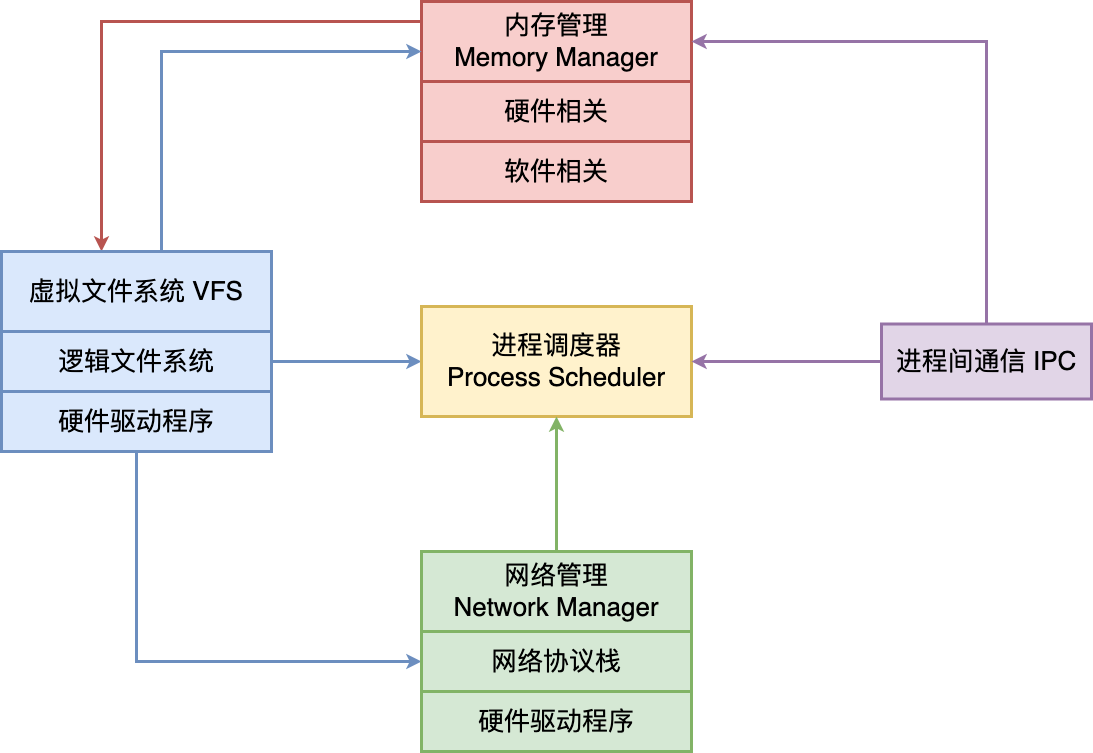

The diagram above was exported from draw.io. Its source (the exported page's mxGraphModel, read from the mxfile embedded in the PNG):
<mxGraphModel dx="2057" dy="600" grid="1" gridSize="10" guides="1" tooltips="1" connect="1" arrows="1" fold="1" page="0" pageScale="1" pageWidth="827" pageHeight="1169" background="#ffffff" math="0" shadow="0">
  <root>
    <mxCell id="0" />
    <mxCell id="1" parent="0" />
    <mxCell id="Gzd4R2vLoiyGjgUk6LlX-13" style="edgeStyle=orthogonalEdgeStyle;rounded=0;orthogonalLoop=1;jettySize=auto;html=1;strokeWidth=3;fillColor=#f8cecc;strokeColor=#b85450;" edge="1" parent="1" source="Gzd4R2vLoiyGjgUk6LlX-1" target="Gzd4R2vLoiyGjgUk6LlX-4">
      <mxGeometry relative="1" as="geometry">
        <Array as="points">
          <mxPoint x="10" y="490" />
        </Array>
      </mxGeometry>
    </mxCell>
    <mxCell id="Gzd4R2vLoiyGjgUk6LlX-1" value="&lt;font style=&quot;font-size: 26px;&quot;&gt;内存管理&lt;br&gt;Memory Manager&lt;br&gt;&lt;/font&gt;" style="rounded=0;whiteSpace=wrap;html=1;fillColor=#f8cecc;strokeColor=#b85450;strokeWidth=3;" vertex="1" parent="1">
      <mxGeometry x="330" y="470" width="270" height="80" as="geometry" />
    </mxCell>
    <mxCell id="Gzd4R2vLoiyGjgUk6LlX-2" value="&lt;font style=&quot;font-size: 26px;&quot;&gt;硬件相关&lt;br&gt;&lt;/font&gt;" style="rounded=0;whiteSpace=wrap;html=1;fillColor=#f8cecc;strokeColor=#b85450;strokeWidth=3;" vertex="1" parent="1">
      <mxGeometry x="330" y="550" width="270" height="60" as="geometry" />
    </mxCell>
    <mxCell id="Gzd4R2vLoiyGjgUk6LlX-3" value="&lt;font style=&quot;font-size: 26px;&quot;&gt;软件相关&lt;br&gt;&lt;/font&gt;" style="rounded=0;whiteSpace=wrap;html=1;fillColor=#f8cecc;strokeColor=#b85450;strokeWidth=3;" vertex="1" parent="1">
      <mxGeometry x="330" y="610" width="270" height="60" as="geometry" />
    </mxCell>
    <mxCell id="Gzd4R2vLoiyGjgUk6LlX-12" style="edgeStyle=orthogonalEdgeStyle;rounded=0;orthogonalLoop=1;jettySize=auto;html=1;strokeWidth=3;fillColor=#dae8fc;strokeColor=#6c8ebf;" edge="1" parent="1" source="Gzd4R2vLoiyGjgUk6LlX-4" target="Gzd4R2vLoiyGjgUk6LlX-1">
      <mxGeometry relative="1" as="geometry">
        <Array as="points">
          <mxPoint x="70" y="520" />
        </Array>
      </mxGeometry>
    </mxCell>
    <mxCell id="Gzd4R2vLoiyGjgUk6LlX-4" value="&lt;font style=&quot;font-size: 26px;&quot;&gt;虚拟文件系统 VFS&lt;br&gt;&lt;/font&gt;" style="rounded=0;whiteSpace=wrap;html=1;fillColor=#dae8fc;strokeColor=#6c8ebf;strokeWidth=3;" vertex="1" parent="1">
      <mxGeometry x="-90" y="720" width="270" height="80" as="geometry" />
    </mxCell>
    <mxCell id="Gzd4R2vLoiyGjgUk6LlX-16" style="edgeStyle=orthogonalEdgeStyle;rounded=0;orthogonalLoop=1;jettySize=auto;html=1;strokeWidth=3;fillColor=#dae8fc;strokeColor=#6c8ebf;" edge="1" parent="1" source="Gzd4R2vLoiyGjgUk6LlX-5" target="Gzd4R2vLoiyGjgUk6LlX-7">
      <mxGeometry relative="1" as="geometry" />
    </mxCell>
    <mxCell id="Gzd4R2vLoiyGjgUk6LlX-5" value="&lt;font style=&quot;font-size: 26px;&quot;&gt;逻辑文件系统&lt;br&gt;&lt;/font&gt;" style="rounded=0;whiteSpace=wrap;html=1;fillColor=#dae8fc;strokeColor=#6c8ebf;strokeWidth=3;" vertex="1" parent="1">
      <mxGeometry x="-90" y="800" width="270" height="60" as="geometry" />
    </mxCell>
    <mxCell id="Gzd4R2vLoiyGjgUk6LlX-18" style="edgeStyle=orthogonalEdgeStyle;rounded=0;orthogonalLoop=1;jettySize=auto;html=1;strokeWidth=3;fillColor=#dae8fc;strokeColor=#6c8ebf;" edge="1" parent="1" source="Gzd4R2vLoiyGjgUk6LlX-6" target="Gzd4R2vLoiyGjgUk6LlX-10">
      <mxGeometry relative="1" as="geometry">
        <Array as="points">
          <mxPoint x="45" y="1130" />
        </Array>
      </mxGeometry>
    </mxCell>
    <mxCell id="Gzd4R2vLoiyGjgUk6LlX-6" value="&lt;font style=&quot;font-size: 26px;&quot;&gt;硬件驱动程序&lt;br&gt;&lt;/font&gt;" style="rounded=0;whiteSpace=wrap;html=1;fillColor=#dae8fc;strokeColor=#6c8ebf;strokeWidth=3;" vertex="1" parent="1">
      <mxGeometry x="-90" y="860" width="270" height="60" as="geometry" />
    </mxCell>
    <mxCell id="Gzd4R2vLoiyGjgUk6LlX-7" value="&lt;font style=&quot;font-size: 26px;&quot;&gt;进程调度器&lt;br&gt;Process Scheduler&lt;br&gt;&lt;/font&gt;" style="rounded=0;whiteSpace=wrap;html=1;fillColor=#fff2cc;strokeColor=#d6b656;strokeWidth=3;" vertex="1" parent="1">
      <mxGeometry x="330" y="775" width="270" height="110" as="geometry" />
    </mxCell>
    <mxCell id="Gzd4R2vLoiyGjgUk6LlX-14" style="edgeStyle=orthogonalEdgeStyle;rounded=0;orthogonalLoop=1;jettySize=auto;html=1;fillColor=#e1d5e7;strokeColor=#9673a6;strokeWidth=3;" edge="1" parent="1" source="Gzd4R2vLoiyGjgUk6LlX-8" target="Gzd4R2vLoiyGjgUk6LlX-1">
      <mxGeometry relative="1" as="geometry">
        <Array as="points">
          <mxPoint x="895" y="510" />
        </Array>
      </mxGeometry>
    </mxCell>
    <mxCell id="Gzd4R2vLoiyGjgUk6LlX-15" style="edgeStyle=orthogonalEdgeStyle;rounded=0;orthogonalLoop=1;jettySize=auto;html=1;strokeWidth=3;fillColor=#e1d5e7;strokeColor=#9673a6;" edge="1" parent="1" source="Gzd4R2vLoiyGjgUk6LlX-8" target="Gzd4R2vLoiyGjgUk6LlX-7">
      <mxGeometry relative="1" as="geometry" />
    </mxCell>
    <mxCell id="Gzd4R2vLoiyGjgUk6LlX-8" value="&lt;font style=&quot;font-size: 26px;&quot;&gt;进程间通信 IPC&lt;br&gt;&lt;/font&gt;" style="rounded=0;whiteSpace=wrap;html=1;fillColor=#e1d5e7;strokeColor=#9673a6;strokeWidth=3;" vertex="1" parent="1">
      <mxGeometry x="790" y="792.5" width="210" height="75" as="geometry" />
    </mxCell>
    <mxCell id="Gzd4R2vLoiyGjgUk6LlX-17" style="edgeStyle=orthogonalEdgeStyle;rounded=0;orthogonalLoop=1;jettySize=auto;html=1;strokeWidth=3;fillColor=#d5e8d4;strokeColor=#82b366;" edge="1" parent="1" source="Gzd4R2vLoiyGjgUk6LlX-9" target="Gzd4R2vLoiyGjgUk6LlX-7">
      <mxGeometry relative="1" as="geometry" />
    </mxCell>
    <mxCell id="Gzd4R2vLoiyGjgUk6LlX-9" value="&lt;font style=&quot;font-size: 26px;&quot;&gt;网络管理&lt;br&gt;Network Manager&lt;br&gt;&lt;/font&gt;" style="rounded=0;whiteSpace=wrap;html=1;fillColor=#d5e8d4;strokeColor=#82b366;strokeWidth=3;" vertex="1" parent="1">
      <mxGeometry x="330" y="1020" width="270" height="80" as="geometry" />
    </mxCell>
    <mxCell id="Gzd4R2vLoiyGjgUk6LlX-10" value="&lt;font style=&quot;font-size: 26px;&quot;&gt;网络协议栈&lt;/font&gt;" style="rounded=0;whiteSpace=wrap;html=1;fillColor=#d5e8d4;strokeColor=#82b366;strokeWidth=3;" vertex="1" parent="1">
      <mxGeometry x="330" y="1100" width="270" height="60" as="geometry" />
    </mxCell>
    <mxCell id="Gzd4R2vLoiyGjgUk6LlX-11" value="&lt;font style=&quot;font-size: 26px;&quot;&gt;硬件驱动程序&lt;/font&gt;" style="rounded=0;whiteSpace=wrap;html=1;fillColor=#d5e8d4;strokeColor=#82b366;strokeWidth=3;" vertex="1" parent="1">
      <mxGeometry x="330" y="1160" width="270" height="60" as="geometry" />
    </mxCell>
  </root>
</mxGraphModel>